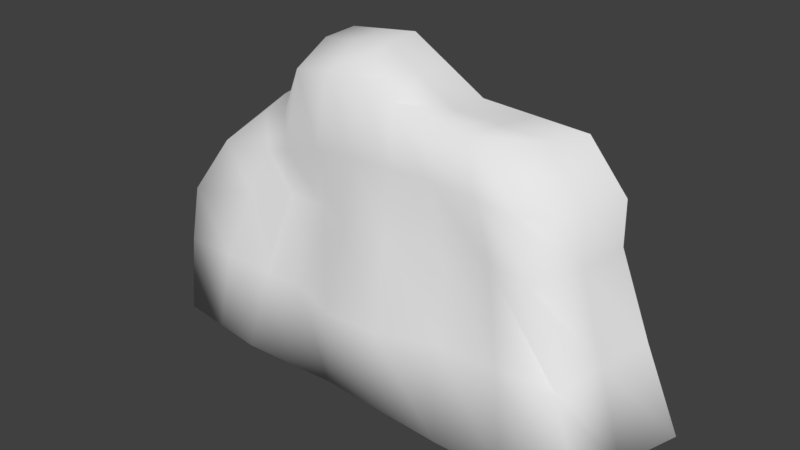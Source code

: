 # Source: G3.blend  (saved by Blender 2.78.0; exported with 4.5.12 LTS)
import bpy
from mathutils import Matrix  # noqa: F401  (used for matrix-valued properties, if any)

bpy.ops.wm.read_factory_settings(use_empty=True)
scene = bpy.context.scene
scene.name = 'Scene'

# ---- collections
col_collection_1 = bpy.data.collections.new('Collection 1'); scene.collection.children.link(col_collection_1)

# ---- world
world_world = bpy.data.worlds.new('World'); scene.world = world_world
world_world.color = (0.05088, 0.05088, 0.05088)
world_world.use_sun_shadow = False
world_world.sun_shadow_jitter_overblur = 0.0
world_world.cycles.sampling_method = 'MANUAL'

# ---- meshes
me_cube_001 = bpy.data.meshes.new('Cube.001')
me_cube_001.from_pydata([(-2.461, -1.533, -1.988), (-1.631, -0.7603, 0.8292), (3.658, -1.542, -1.982), (2.115, -0.8942, 1.184), (0.1463, -1.64, -2.0), (0.158, -1.0, 1.757), (-2.432, -1.31, -0.2779), (2.748, -1.31, 0.1428), (0.1463, -1.289, 0.0), (-2.661, 0.0, -1.988), (-1.747, 0.0, 0.9439), (3.974, 0.0, -1.919), (2.562, 0.0, 1.384), (0.158, 0.0, 2.035), (0.1463, 0.0, -2.0), (3.082, 0.0, 0.1973), (-2.632, 0.0, 0.01443), (3.21, -1.422, -0.9174), (0.1463, -1.649, -1.0), (-2.461, -1.422, -0.9867), (-2.587, 0.0, -0.9867), (3.504, 0.0, -0.8606), (-2.033, -1.086, 0.4318), (2.481, -1.129, 0.7618), (0.1679, -1.155, 0.821), (3.074, 0.0, 0.7761), (-2.182, 0.0, 0.4903), (-0.8024, -1.0, 1.635), (-1.149, -1.699, -1.994), (-0.9848, -1.033, -0.02438), (-1.149, 0.0, -1.994), (-0.8024, 0.0, 1.912), (-1.067, -1.422, -1.009), (-0.9218, -1.127, 0.6407), (1.902, -1.753, -1.991), (1.155, -1.0, 1.45), (1.433, -1.119, 0.06704), (1.155, 0.0, 1.45), (1.902, 0.0, -1.991), (1.667, -1.422, -0.9619), (1.294, -1.155, 0.8796), (-2.589, -0.7665, -1.988), (2.329, -0.4496, 1.384), (0.158, -0.5, 2.018), (0.1463, -0.7954, -2.0), (2.991, -0.6552, 0.1744), (-1.681, -0.3699, 0.9364), (3.7, -0.7665, -1.973), (-2.572, -0.6552, -0.06182), (-2.53, -0.7109, -0.9867), (3.336, -0.7109, -0.8858), (-2.087, -0.5326, 0.4318), (2.915, -0.5685, 0.7689), (-1.149, -0.797, -1.994), (-0.8024, -0.5, 1.895), (1.155, -0.5, 1.45), (1.902, -0.7973, -1.991), (2.78, -1.756, -1.986), (1.859, 0.0, 1.417), (1.635, -0.9471, 1.417), (2.09, -1.119, 0.1049), (2.938, 0.0, -1.955), (2.439, -1.422, -0.9397), (1.887, -1.142, 0.8207), (1.742, -0.4748, 1.417), (2.801, -0.7972, -1.982), (0.6567, -1.0, 1.571), (0.7895, -1.31, 0.03352), (1.024, 0.0, -1.995), (0.9068, -1.649, -0.981), (0.731, -1.155, 0.8503), (1.024, -1.697, -1.995), (0.6567, 0.0, 1.743), (1.024, -0.797, -1.995), (0.6567, -0.5, 1.734), (-1.171, -0.8801, 0.9497), (-1.379, -1.31, -0.0196), (-1.905, 0.0, -1.991), (-1.764, -1.422, -0.9979), (-1.236, -1.107, 0.4979), (-1.805, -1.616, -1.991), (-1.231, 0.0, 1.092), (-1.869, -0.7818, -1.991), (-1.198, -0.4349, 1.082), (-0.5015, -1.67, -1.997), (-0.3222, 0.0, 1.974), (-0.3222, -1.0, 1.696), (-0.4192, -1.033, -0.01219), (-0.5015, 0.0, -1.997), (-0.4604, -1.422, -1.005), (-0.3989, -1.141, 0.7711), (-0.3222, -0.5, 1.956), (-0.5015, -0.7962, -1.997)], [], [(52, 42, 3, 23), (79, 75, 1, 22), (65, 47, 2, 57), (83, 46, 1, 75), (74, 43, 5, 66), (92, 44, 4, 84), (70, 66, 5, 24), (69, 67, 8, 18), (78, 76, 6, 19), (50, 45, 7, 17), (49, 48, 16, 20), (51, 46, 10, 26), (41, 49, 20, 9), (47, 50, 17, 2), (80, 78, 19, 0), (71, 69, 18, 4), (48, 51, 26, 16), (67, 70, 24, 8), (76, 79, 22, 6), (45, 52, 23, 7), (87, 90, 33, 29), (84, 89, 32, 28), (89, 87, 29, 32), (82, 53, 28, 80), (91, 54, 27, 86), (90, 86, 27, 33), (60, 63, 40, 36), (57, 62, 39, 34), (62, 60, 36, 39), (63, 59, 35, 40), (64, 55, 35, 59), (73, 56, 34, 71), (68, 38, 56, 73), (58, 37, 55, 64), (85, 31, 54, 91), (77, 30, 53, 82), (15, 25, 52, 45), (6, 22, 51, 48), (11, 21, 50, 47), (0, 19, 49, 41), (22, 1, 46, 51), (19, 6, 48, 49), (21, 15, 45, 50), (88, 14, 44, 92), (72, 13, 43, 74), (81, 10, 46, 83), (61, 11, 47, 65), (25, 12, 42, 52), (38, 61, 65, 56), (12, 58, 64, 42), (42, 64, 59, 3), (23, 3, 59, 63), (17, 7, 60, 62), (2, 17, 62, 57), (7, 23, 63, 60), (56, 65, 57, 34), (37, 72, 74, 55), (14, 68, 73, 44), (44, 73, 71, 4), (36, 40, 70, 67), (34, 39, 69, 71), (39, 36, 67, 69), (40, 35, 66, 70), (55, 74, 66, 35), (31, 81, 83, 54), (9, 77, 82, 41), (41, 82, 80, 0), (29, 33, 79, 76), (28, 32, 78, 80), (32, 29, 76, 78), (54, 83, 75, 27), (33, 27, 75, 79), (30, 88, 92, 53), (13, 85, 91, 43), (24, 5, 86, 90), (43, 91, 86, 5), (18, 8, 87, 89), (4, 18, 89, 84), (8, 24, 90, 87), (53, 92, 84, 28)])
me_cube_001.polygons.foreach_set('use_smooth', [True] * 80)
_uv = me_cube_001.uv_layers.new(name='uv')
_uv.uv.foreach_set('vector', [0.7602, 0.1107, 0.7598, 0.0, 0.8204, 0.01743, 0.8399, 0.09227, 0.1536, 0.1707, 0.09386, 0.1796, 0.1054, 0.1153, 0.1612, 0.05926, 0.5833, 0.7641, 0.587, 0.8899, 0.4923, 0.8839, 0.4663, 0.7611, 0.1772, 0.9209, 0.1183, 0.9318, 0.1203, 0.8751, 0.1757, 0.8563, 0.9349, 0.7164, 0.93, 0.6476, 0.9956, 0.6482, 0.9985, 0.7173, 0.5834, 0.3021, 0.5835, 0.3927, 0.4804, 0.3927, 0.4768, 0.3021, 0.1121, 0.4458, 0.02208, 0.4351, 0.0, 0.3653, 0.1158, 0.367, 0.3433, 0.4711, 0.2136, 0.4543, 0.2172, 0.3643, 0.3458, 0.3647, 0.3404, 0.09747, 0.2206, 0.1509, 0.2518, 0.003766, 0.3393, 0.0, 0.7765, 0.3483, 0.7726, 0.1924, 0.8576, 0.1874, 0.8644, 0.3495, 0.7816, 0.7974, 0.7891, 0.6706, 0.8695, 0.6598, 0.8686, 0.7969, 0.797, 0.5912, 0.8108, 0.512, 0.8566, 0.5116, 0.8629, 0.5839, 0.7755, 0.9371, 0.7816, 0.7974, 0.8686, 0.7969, 0.8695, 0.9368, 0.7799, 0.5086, 0.7765, 0.3483, 0.8644, 0.3495, 0.8727, 0.5116, 0.464, 0.09207, 0.3404, 0.09747, 0.3393, 0.0, 0.4617, 0.0003142, 0.4657, 0.4879, 0.3433, 0.4711, 0.3458, 0.3647, 0.4651, 0.3651, 0.7891, 0.6706, 0.797, 0.5912, 0.8629, 0.5839, 0.8695, 0.6598, 0.2136, 0.4543, 0.1121, 0.4458, 0.1158, 0.367, 0.2172, 0.3643, 0.2206, 0.1509, 0.1536, 0.1707, 0.1612, 0.05926, 0.2518, 0.003766, 0.7726, 0.1924, 0.7602, 0.1107, 0.8399, 0.09227, 0.8576, 0.1874, 0.2124, 0.2851, 0.1216, 0.2877, 0.137, 0.2146, 0.214, 0.206, 0.4657, 0.2744, 0.3408, 0.2798, 0.3416, 0.1949, 0.4663, 0.1838, 0.3408, 0.2798, 0.2124, 0.2851, 0.214, 0.206, 0.3416, 0.1949, 0.5852, 0.1108, 0.5833, 0.2115, 0.4732, 0.2115, 0.4833, 0.1197, 0.9322, 0.5803, 0.9344, 0.5129, 1.0, 0.5135, 0.9978, 0.5808, 0.1216, 0.2877, 0.007478, 0.2981, 0.01496, 0.231, 0.137, 0.2146, 0.1998, 0.6362, 0.1149, 0.6076, 0.1084, 0.5245, 0.2045, 0.5442, 0.4655, 0.7335, 0.3321, 0.6853, 0.335, 0.5774, 0.4663, 0.6107, 0.3321, 0.6853, 0.1998, 0.6362, 0.2045, 0.5442, 0.335, 0.5774, 0.1149, 0.6076, 0.0388, 0.572, 0.03638, 0.5049, 0.1084, 0.5245, 0.9363, 0.867, 0.9398, 0.7852, 1.0, 0.7866, 0.9934, 0.8534, 0.5833, 0.5155, 0.5833, 0.6383, 0.4665, 0.6383, 0.4734, 0.5155, 0.6807, 0.5155, 0.6807, 0.6383, 0.5833, 0.6383, 0.5833, 0.5155, 0.879, 0.882, 0.8797, 0.7837, 0.9398, 0.7852, 0.9363, 0.867, 0.8717, 0.5789, 0.8739, 0.5116, 0.9344, 0.5129, 0.9322, 0.5803, 0.6807, 0.1057, 0.6807, 0.2115, 0.5833, 0.2115, 0.5852, 0.1108, 0.6924, 0.1907, 0.6882, 0.115, 0.7602, 0.1107, 0.7726, 0.1924, 0.7076, 0.6989, 0.7291, 0.5914, 0.797, 0.5912, 0.7891, 0.6706, 0.6807, 0.5116, 0.6873, 0.3499, 0.7765, 0.3483, 0.7799, 0.5086, 0.6807, 0.9361, 0.6944, 0.7977, 0.7816, 0.7974, 0.7755, 0.9371, 0.7291, 0.5914, 0.7627, 0.5267, 0.8108, 0.512, 0.797, 0.5912, 0.6944, 0.7977, 0.7076, 0.6989, 0.7891, 0.6706, 0.7816, 0.7974, 0.6873, 0.3499, 0.6924, 0.1907, 0.7726, 0.1924, 0.7765, 0.3483, 0.6807, 0.3021, 0.6807, 0.3927, 0.5835, 0.3927, 0.5834, 0.3021, 0.8746, 0.715, 0.8695, 0.6462, 0.93, 0.6476, 0.9349, 0.7164, 0.1772, 0.9812, 0.1136, 0.9836, 0.1183, 0.9318, 0.1772, 0.9209, 0.6807, 0.7832, 0.6807, 0.9282, 0.587, 0.8899, 0.5833, 0.7641, 0.6882, 0.115, 0.6996, 0.00963, 0.7598, 0.0, 0.7602, 0.1107, 0.6807, 0.6383, 0.6807, 0.7832, 0.5833, 0.7641, 0.5833, 0.6383, 0.8783, 0.9802, 0.879, 0.882, 0.9363, 0.867, 0.9328, 0.9489, 0.9328, 0.9489, 0.9363, 0.867, 0.9934, 0.8534, 0.9909, 0.9196, 0.1214, 0.6906, 0.06518, 0.6392, 0.0388, 0.572, 0.1149, 0.6076, 0.3292, 0.7932, 0.1999, 0.7282, 0.1998, 0.6362, 0.3321, 0.6853, 0.4592, 0.8563, 0.3292, 0.7932, 0.3321, 0.6853, 0.4655, 0.7335, 0.1999, 0.7282, 0.1214, 0.6906, 0.1149, 0.6076, 0.1998, 0.6362, 0.5833, 0.6383, 0.5833, 0.7641, 0.4663, 0.7611, 0.4665, 0.6383, 0.8797, 0.7837, 0.8746, 0.715, 0.9349, 0.7164, 0.9398, 0.7852, 0.6807, 0.3927, 0.6807, 0.5155, 0.5833, 0.5155, 0.5835, 0.3927, 0.5835, 0.3927, 0.5833, 0.5155, 0.4734, 0.5155, 0.4804, 0.3927, 0.2045, 0.5442, 0.1084, 0.5245, 0.1121, 0.4458, 0.2136, 0.4543, 0.4663, 0.6107, 0.335, 0.5774, 0.3433, 0.4711, 0.4657, 0.4879, 0.335, 0.5774, 0.2045, 0.5442, 0.2136, 0.4543, 0.3433, 0.4711, 0.1084, 0.5245, 0.03638, 0.5049, 0.02208, 0.4351, 0.1121, 0.4458, 0.9398, 0.7852, 0.9349, 0.7164, 0.9985, 0.7173, 1.0, 0.7866, 0.006766, 0.8563, 0.1136, 0.8694, 0.1063, 0.9298, 0.0, 0.9254, 0.6807, 0.0, 0.6807, 0.1057, 0.5852, 0.1108, 0.5871, 0.01005, 0.5871, 0.01005, 0.5852, 0.1108, 0.4833, 0.1197, 0.4935, 0.02799, 0.214, 0.206, 0.137, 0.2146, 0.1536, 0.1707, 0.2206, 0.1509, 0.4663, 0.1838, 0.3416, 0.1949, 0.3404, 0.09747, 0.464, 0.09207, 0.3416, 0.1949, 0.214, 0.206, 0.2206, 0.1509, 0.3404, 0.09747, 0.0, 0.9254, 0.1063, 0.9298, 0.1136, 0.9944, 0.02207, 1.0, 0.137, 0.2146, 0.01496, 0.231, 0.09386, 0.1796, 0.1536, 0.1707, 0.6807, 0.2115, 0.6807, 0.3021, 0.5834, 0.3021, 0.5833, 0.2115, 0.8695, 0.6462, 0.8717, 0.5789, 0.9322, 0.5803, 0.93, 0.6476, 0.1158, 0.367, 0.0, 0.3653, 0.007478, 0.2981, 0.1216, 0.2877, 0.93, 0.6476, 0.9322, 0.5803, 0.9978, 0.5808, 0.9956, 0.6482, 0.3458, 0.3647, 0.2172, 0.3643, 0.2124, 0.2851, 0.3408, 0.2798, 0.4651, 0.3651, 0.3458, 0.3647, 0.3408, 0.2798, 0.4657, 0.2744, 0.2172, 0.3643, 0.1158, 0.367, 0.1216, 0.2877, 0.2124, 0.2851, 0.5833, 0.2115, 0.5834, 0.3021, 0.4768, 0.3021, 0.4732, 0.2115])
_uv.active_render = True
_uv = me_cube_001.uv_layers.new(name='source')
_uv.uv.foreach_set('vector', [0.9354, 0.4931, 0.8799, 0.5736, 0.8596, 0.5473, 0.8942, 0.4922, 0.5416, 0.4577, 0.5479, 0.5168, 0.5042, 0.501, 0.4661, 0.449, 0.9246, 0.1335, 1.01, 0.1346, 1.006, 0.1335, 0.9226, 0.1329, 0.5453, 0.5341, 0.4995, 0.515, 0.5042, 0.501, 0.5479, 0.5168, 0.7212, 0.6193, 0.6739, 0.6564, 0.6739, 0.6223, 0.7212, 0.598, 0.6113, 0.1315, 0.6728, 0.1311, 0.6728, 0.1311, 0.6113, 0.1315, 0.7283, 0.5038, 0.7212, 0.598, 0.6739, 0.6223, 0.6748, 0.4999, 0.7449, 0.2644, 0.7338, 0.397, 0.6728, 0.3926, 0.6728, 0.2619, 0.4916, 0.2621, 0.5281, 0.39, 0.4282, 0.3563, 0.4255, 0.2636, 0.9754, 0.2768, 0.9426, 0.4154, 0.9196, 0.4113, 0.9634, 0.2727, 0.419, 0.2636, 0.4149, 0.3845, 0.4092, 0.3945, 0.4135, 0.2636, 0.4609, 0.449, 0.4995, 0.515, 0.4932, 0.516, 0.452, 0.4567, 0.4133, 0.1327, 0.419, 0.2636, 0.4135, 0.2636, 0.4065, 0.1327, 1.01, 0.1346, 0.9754, 0.2768, 0.9634, 0.2727, 1.006, 0.1335, 0.4877, 0.1323, 0.4916, 0.2621, 0.4255, 0.2636, 0.4255, 0.1327, 0.7561, 0.1317, 0.7449, 0.2644, 0.6728, 0.2619, 0.6728, 0.1311, 0.4149, 0.3845, 0.4609, 0.449, 0.452, 0.4567, 0.4092, 0.3945, 0.7338, 0.397, 0.7283, 0.5038, 0.6748, 0.4999, 0.6728, 0.3926, 0.5281, 0.39, 0.5416, 0.4577, 0.4661, 0.449, 0.4282, 0.3563, 0.9426, 0.4154, 0.9354, 0.4931, 0.8942, 0.4922, 0.9196, 0.4113, 0.6192, 0.391, 0.6211, 0.4934, 0.5715, 0.4764, 0.5655, 0.3894, 0.6113, 0.1315, 0.6152, 0.2613, 0.5577, 0.2607, 0.5499, 0.1319, 0.6152, 0.2613, 0.6192, 0.391, 0.5655, 0.3894, 0.5577, 0.2607, 0.4816, 0.1323, 0.5499, 0.1319, 0.5499, 0.1319, 0.4877, 0.1323, 0.6284, 0.6483, 0.5828, 0.6403, 0.5828, 0.6063, 0.6284, 0.6143, 0.6211, 0.4934, 0.6284, 0.6143, 0.5828, 0.6063, 0.5715, 0.4764, 0.8572, 0.4063, 0.838, 0.4999, 0.7817, 0.5076, 0.7948, 0.4014, 0.9226, 0.1329, 0.8902, 0.2697, 0.8171, 0.2668, 0.8393, 0.1323, 0.8902, 0.2697, 0.8572, 0.4063, 0.7948, 0.4014, 0.8171, 0.2668, 0.838, 0.4999, 0.814, 0.5779, 0.7685, 0.5822, 0.7817, 0.5076, 0.8242, 0.5779, 0.7685, 0.5822, 0.7685, 0.5822, 0.814, 0.5779, 0.7561, 0.1317, 0.8393, 0.1323, 0.8393, 0.1323, 0.7561, 0.1317, 0.7561, 0.1317, 0.8393, 0.1323, 0.8393, 0.1323, 0.7561, 0.1317, 0.8352, 0.5779, 0.7685, 0.5822, 0.7685, 0.5822, 0.8242, 0.5779, 0.6284, 0.6506, 0.5828, 0.6426, 0.5828, 0.6403, 0.6284, 0.6483, 0.4782, 0.1323, 0.5499, 0.1319, 0.5499, 0.1319, 0.4816, 0.1323, 0.9513, 0.4184, 0.9505, 0.4941, 0.9354, 0.4931, 0.9426, 0.4154, 0.4282, 0.3563, 0.4661, 0.449, 0.4609, 0.449, 0.4149, 0.3845, 1.036, 0.1418, 0.9913, 0.2801, 0.9754, 0.2768, 1.01, 0.1346, 0.4255, 0.1327, 0.4255, 0.2636, 0.419, 0.2636, 0.4133, 0.1327, 0.4661, 0.449, 0.5042, 0.501, 0.4995, 0.515, 0.4609, 0.449, 0.4255, 0.2636, 0.4282, 0.3563, 0.4149, 0.3845, 0.419, 0.2636, 0.9913, 0.2801, 0.9513, 0.4184, 0.9426, 0.4154, 0.9754, 0.2768, 0.6113, 0.1315, 0.6728, 0.1311, 0.6728, 0.1311, 0.6113, 0.1315, 0.7212, 0.6204, 0.6739, 0.6586, 0.6739, 0.6564, 0.7212, 0.6193, 0.5422, 0.5353, 0.4932, 0.516, 0.4995, 0.515, 0.5453, 0.5341, 0.9376, 0.1371, 1.036, 0.1418, 1.01, 0.1346, 0.9246, 0.1335, 0.9505, 0.4941, 0.902, 0.5736, 0.8799, 0.5736, 0.9354, 0.4931, 0.8393, 0.1323, 0.9376, 0.1371, 0.9246, 0.1335, 0.8393, 0.1323, 0.902, 0.5736, 0.8352, 0.5779, 0.8242, 0.5779, 0.8799, 0.5736, 0.8799, 0.5736, 0.8242, 0.5779, 0.814, 0.5779, 0.8596, 0.5473, 0.8942, 0.4922, 0.8596, 0.5473, 0.814, 0.5779, 0.838, 0.4999, 0.9634, 0.2727, 0.9196, 0.4113, 0.8572, 0.4063, 0.8902, 0.2697, 1.006, 0.1335, 0.9634, 0.2727, 0.8902, 0.2697, 0.9226, 0.1329, 0.9196, 0.4113, 0.8942, 0.4922, 0.838, 0.4999, 0.8572, 0.4063, 0.8393, 0.1323, 0.9246, 0.1335, 0.9226, 0.1329, 0.8393, 0.1323, 0.7685, 0.5822, 0.7212, 0.6204, 0.7212, 0.6193, 0.7685, 0.5822, 0.6728, 0.1311, 0.7561, 0.1317, 0.7561, 0.1317, 0.6728, 0.1311, 0.6728, 0.1311, 0.7561, 0.1317, 0.7561, 0.1317, 0.6728, 0.1311, 0.7948, 0.4014, 0.7817, 0.5076, 0.7283, 0.5038, 0.7338, 0.397, 0.8393, 0.1323, 0.8171, 0.2668, 0.7449, 0.2644, 0.7561, 0.1317, 0.8171, 0.2668, 0.7948, 0.4014, 0.7338, 0.397, 0.7449, 0.2644, 0.7817, 0.5076, 0.7685, 0.5822, 0.7212, 0.598, 0.7283, 0.5038, 0.7685, 0.5822, 0.7212, 0.6193, 0.7212, 0.598, 0.7685, 0.5822, 0.5828, 0.6426, 0.5422, 0.5353, 0.5453, 0.5341, 0.5828, 0.6403, 0.4065, 0.1327, 0.4782, 0.1323, 0.4816, 0.1323, 0.4133, 0.1327, 0.4133, 0.1327, 0.4816, 0.1323, 0.4877, 0.1323, 0.4255, 0.1327, 0.5655, 0.3894, 0.5715, 0.4764, 0.5416, 0.4577, 0.5281, 0.39, 0.5499, 0.1319, 0.5577, 0.2607, 0.4916, 0.2621, 0.4877, 0.1323, 0.5577, 0.2607, 0.5655, 0.3894, 0.5281, 0.39, 0.4916, 0.2621, 0.5828, 0.6403, 0.5453, 0.5341, 0.5479, 0.5168, 0.5828, 0.6063, 0.5715, 0.4764, 0.5828, 0.6063, 0.5479, 0.5168, 0.5416, 0.4577, 0.5499, 0.1319, 0.6113, 0.1315, 0.6113, 0.1315, 0.5499, 0.1319, 0.6739, 0.6586, 0.6284, 0.6506, 0.6284, 0.6483, 0.6739, 0.6564, 0.6748, 0.4999, 0.6739, 0.6223, 0.6284, 0.6143, 0.6211, 0.4934, 0.6739, 0.6564, 0.6284, 0.6483, 0.6284, 0.6143, 0.6739, 0.6223, 0.6728, 0.2619, 0.6728, 0.3926, 0.6192, 0.391, 0.6152, 0.2613, 0.6728, 0.1311, 0.6728, 0.2619, 0.6152, 0.2613, 0.6113, 0.1315, 0.6728, 0.3926, 0.6748, 0.4999, 0.6211, 0.4934, 0.6192, 0.391, 0.5499, 0.1319, 0.6113, 0.1315, 0.6113, 0.1315, 0.5499, 0.1319])
me_cube_001.use_remesh_preserve_volume = False
me_cube_001.use_remesh_preserve_attributes = False
me_cube_001.use_mirror_vertex_groups = False
me_cube_001.update()

# ---- objects
ob_cube = bpy.data.objects.new('Cube', me_cube_001)

# ---- transforms, parenting, visibility, modifiers, constraints
ob_cube.location = (0.0, 0.0, 0.0)
ob_cube.lineart.crease_threshold = 0.0
_m = ob_cube.modifiers.new('Mirror', 'MIRROR')
_m.use_axis = (False, False, False)
_m.use_clip = True

# ---- collection membership
col_collection_1.objects.link(ob_cube)

# ---- scene / render settings (as saved in the file)
scene.frame_start = 1; scene.frame_end = 250; scene.frame_set(1)
scene.render.engine = 'BLENDER_EEVEE_NEXT'
scene.render.resolution_percentage = 50
scene.render.dither_intensity = 0.0
scene.cycles.use_denoising = False
scene.cycles.samples = 128
scene.cycles.sampling_pattern = 'TABULATED_SOBOL'
scene.cycles.light_sampling_threshold = 0.0
scene.cycles.use_adaptive_sampling = False
scene.cycles.use_light_tree = False
scene.cycles.blur_glossy = 0.0
scene.cycles.sample_clamp_indirect = 0.0
scene.view_settings.view_transform = 'Standard'
bpy.context.view_layer.update()

# ---- added for rendering (the .blend has no active camera and no usable light): camera, sun
cam_auto = bpy.data.cameras.new('AutoCamera')
cam_auto.lens = 50.0
cam_auto.sensor_width = 36.0
cam_auto.clip_end = 1000.0
ob_auto_camera = bpy.data.objects.new('AutoCamera', cam_auto)
scene.collection.objects.link(ob_auto_camera)
ob_auto_camera.location = (8.02251, -9.71722, 5.91044)
ob_auto_camera.rotation_euler = (1.09748, -7.21219e-08, 0.694738)
scene.camera = ob_auto_camera
light_auto_sun = bpy.data.lights.new('AutoSun', 'SUN')
light_auto_sun.energy = 3.0
light_auto_sun.angle = 0.0523599
ob_auto_sun = bpy.data.objects.new('AutoSun', light_auto_sun)
scene.collection.objects.link(ob_auto_sun)
ob_auto_sun.rotation_euler = (0.872665, 0.174533, 0.523599)
bpy.context.view_layer.update()
